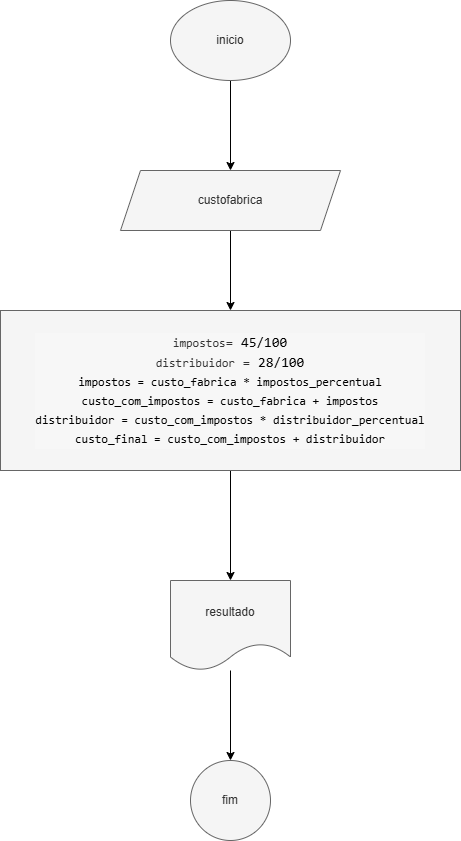

The diagram above was exported from draw.io. Its source (the exported page's mxGraphModel, read from the mxfile embedded in the PNG):
<mxGraphModel dx="1434" dy="780" grid="1" gridSize="10" guides="1" tooltips="1" connect="1" arrows="1" fold="1" page="1" pageScale="1" pageWidth="827" pageHeight="1169" math="0" shadow="0">
  <root>
    <mxCell id="0" />
    <mxCell id="1" parent="0" />
    <mxCell id="Lev5iiWfmPDiHx2qltCK-3" value="" style="edgeStyle=orthogonalEdgeStyle;rounded=0;orthogonalLoop=1;jettySize=auto;html=1;" parent="1" source="Lev5iiWfmPDiHx2qltCK-1" target="Lev5iiWfmPDiHx2qltCK-2" edge="1">
      <mxGeometry relative="1" as="geometry" />
    </mxCell>
    <mxCell id="Lev5iiWfmPDiHx2qltCK-1" value="inicio" style="ellipse;whiteSpace=wrap;html=1;fillColor=#f5f5f5;strokeColor=#666666;fontColor=#333333;" parent="1" vertex="1">
      <mxGeometry x="340" y="40" width="120" height="80" as="geometry" />
    </mxCell>
    <mxCell id="Lev5iiWfmPDiHx2qltCK-5" value="" style="edgeStyle=orthogonalEdgeStyle;rounded=0;orthogonalLoop=1;jettySize=auto;html=1;" parent="1" source="Lev5iiWfmPDiHx2qltCK-2" target="Lev5iiWfmPDiHx2qltCK-4" edge="1">
      <mxGeometry relative="1" as="geometry" />
    </mxCell>
    <mxCell id="Lev5iiWfmPDiHx2qltCK-2" value="custofabrica" style="shape=parallelogram;perimeter=parallelogramPerimeter;whiteSpace=wrap;html=1;fixedSize=1;fillColor=#f5f5f5;strokeColor=#666666;fontColor=#333333;" parent="1" vertex="1">
      <mxGeometry x="290" y="210" width="220" height="60" as="geometry" />
    </mxCell>
    <mxCell id="Lev5iiWfmPDiHx2qltCK-7" style="edgeStyle=orthogonalEdgeStyle;rounded=0;orthogonalLoop=1;jettySize=auto;html=1;" parent="1" source="Lev5iiWfmPDiHx2qltCK-4" edge="1">
      <mxGeometry relative="1" as="geometry">
        <mxPoint x="190" y="430" as="targetPoint" />
        <Array as="points">
          <mxPoint x="280" y="500" />
          <mxPoint x="280" y="500" />
        </Array>
      </mxGeometry>
    </mxCell>
    <mxCell id="Lev5iiWfmPDiHx2qltCK-9" value="" style="edgeStyle=orthogonalEdgeStyle;rounded=0;orthogonalLoop=1;jettySize=auto;html=1;" parent="1" source="Lev5iiWfmPDiHx2qltCK-4" target="Lev5iiWfmPDiHx2qltCK-8" edge="1">
      <mxGeometry relative="1" as="geometry" />
    </mxCell>
    <mxCell id="Lev5iiWfmPDiHx2qltCK-4" value="&lt;div style=&quot;background-color: rgb(247, 247, 247); font-family: monospace, Consolas, &amp;quot;Courier New&amp;quot;, monospace; line-height: 19px; white-space: pre;&quot;&gt;&lt;div style=&quot;&quot;&gt;&lt;font style=&quot;font-size: 12px;&quot;&gt;impostos&lt;/font&gt;&lt;span style=&quot;font-size: 14px;&quot;&gt;= &lt;font style=&quot;color: rgb(0, 0, 0);&quot;&gt;&lt;span&gt;45&lt;/span&gt;/&lt;span&gt;100&lt;/span&gt;&lt;/font&gt;&lt;/span&gt;&lt;/div&gt;&lt;div style=&quot;&quot;&gt;&lt;font style=&quot;font-size: 12px;&quot;&gt;distribuidor&lt;/font&gt;&lt;span style=&quot;font-size: 14px;&quot;&gt; =&lt;font&gt; &lt;font style=&quot;color: rgb(0, 0, 0);&quot;&gt;&lt;span&gt;28&lt;/span&gt;/&lt;span&gt;100&lt;/span&gt;&lt;/font&gt;&lt;/font&gt;&lt;/span&gt;&lt;/div&gt;&lt;div style=&quot;&quot;&gt;&lt;span style=&quot;color: rgb(17, 102, 68);&quot;&gt;&lt;div style=&quot;color: rgb(0, 0, 0); line-height: 19px;&quot;&gt;&lt;font style=&quot;font-size: 12px;&quot;&gt;&lt;div style=&quot;&quot;&gt;impostos = custo_fabrica * impostos_percentual&lt;/div&gt;&lt;div style=&quot;&quot;&gt;&lt;span style=&quot;color: light-dark(rgb(0, 0, 0), rgb(237, 237, 237)); background-color: light-dark(rgb(247, 247, 247), rgb(25, 25, 25));&quot;&gt;custo_com_impostos = custo_fabrica + impostos&lt;/span&gt;&lt;/div&gt;&lt;div style=&quot;&quot;&gt;&lt;div style=&quot;line-height: 19px;&quot;&gt;distribuidor = custo_com_impostos * distribuidor_percentual&lt;/div&gt;&lt;/div&gt;&lt;div style=&quot;line-height: 19px;&quot;&gt;&lt;div style=&quot;line-height: 19px;&quot;&gt;custo_final = custo_com_impostos + distribuidor&lt;/div&gt;&lt;/div&gt;&lt;/font&gt;&lt;/div&gt;&lt;/span&gt;&lt;/div&gt;&lt;/div&gt;" style="whiteSpace=wrap;html=1;fillColor=#f5f5f5;strokeColor=#666666;fontColor=#333333;" parent="1" vertex="1">
      <mxGeometry x="170" y="350" width="460" height="160" as="geometry" />
    </mxCell>
    <mxCell id="Lev5iiWfmPDiHx2qltCK-11" value="" style="edgeStyle=orthogonalEdgeStyle;rounded=0;orthogonalLoop=1;jettySize=auto;html=1;" parent="1" source="Lev5iiWfmPDiHx2qltCK-8" target="Lev5iiWfmPDiHx2qltCK-10" edge="1">
      <mxGeometry relative="1" as="geometry" />
    </mxCell>
    <mxCell id="Lev5iiWfmPDiHx2qltCK-8" value="resultado" style="shape=document;whiteSpace=wrap;html=1;boundedLbl=1;fillColor=#f5f5f5;strokeColor=#666666;fontColor=#333333;" parent="1" vertex="1">
      <mxGeometry x="340" y="620" width="120" height="90" as="geometry" />
    </mxCell>
    <mxCell id="Lev5iiWfmPDiHx2qltCK-10" value="fim" style="ellipse;whiteSpace=wrap;html=1;fillColor=#f5f5f5;strokeColor=#666666;fontColor=#333333;" parent="1" vertex="1">
      <mxGeometry x="360" y="800" width="80" height="80" as="geometry" />
    </mxCell>
  </root>
</mxGraphModel>